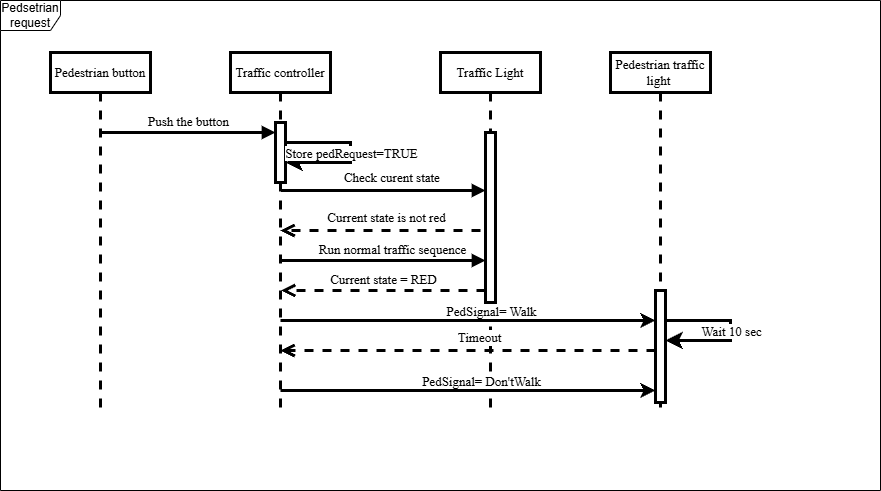

The diagram above was exported from draw.io. Its source (the exported page's mxGraphModel, read from the mxfile embedded in the PNG):
<mxGraphModel dx="2066" dy="1209" grid="1" gridSize="10" guides="1" tooltips="1" connect="1" arrows="1" fold="1" page="1" pageScale="1" pageWidth="850" pageHeight="1100" math="0" shadow="0">
  <root>
    <mxCell id="0" />
    <mxCell id="1" parent="0" />
    <mxCell id="lDKAaXiZkHhvnIylQJ-8-1" value="Pedestrian button" style="shape=umlLifeline;perimeter=lifelinePerimeter;whiteSpace=wrap;html=1;container=0;dropTarget=0;collapsible=0;recursiveResize=0;outlineConnect=0;portConstraint=eastwest;newEdgeStyle={&quot;edgeStyle&quot;:&quot;elbowEdgeStyle&quot;,&quot;elbow&quot;:&quot;vertical&quot;,&quot;curved&quot;:0,&quot;rounded&quot;:0};strokeWidth=3;fontFamily=Times New Roman;fontSize=13;" vertex="1" parent="1">
      <mxGeometry x="320" y="202" width="100" height="358" as="geometry" />
    </mxCell>
    <mxCell id="lDKAaXiZkHhvnIylQJ-8-2" value="Traffic controller" style="shape=umlLifeline;perimeter=lifelinePerimeter;whiteSpace=wrap;html=1;container=0;dropTarget=0;collapsible=0;recursiveResize=0;outlineConnect=0;portConstraint=eastwest;newEdgeStyle={&quot;edgeStyle&quot;:&quot;elbowEdgeStyle&quot;,&quot;elbow&quot;:&quot;vertical&quot;,&quot;curved&quot;:0,&quot;rounded&quot;:0};strokeWidth=3;fontFamily=Times New Roman;fontSize=13;" vertex="1" parent="1">
      <mxGeometry x="500" y="202" width="100" height="358" as="geometry" />
    </mxCell>
    <mxCell id="lDKAaXiZkHhvnIylQJ-8-3" value="" style="html=1;points=[];perimeter=orthogonalPerimeter;outlineConnect=0;targetShapes=umlLifeline;portConstraint=eastwest;newEdgeStyle={&quot;edgeStyle&quot;:&quot;elbowEdgeStyle&quot;,&quot;elbow&quot;:&quot;vertical&quot;,&quot;curved&quot;:0,&quot;rounded&quot;:0};strokeWidth=3;fontFamily=Times New Roman;fontSize=13;" vertex="1" parent="lDKAaXiZkHhvnIylQJ-8-2">
      <mxGeometry x="45" y="70" width="10" height="60" as="geometry" />
    </mxCell>
    <mxCell id="lDKAaXiZkHhvnIylQJ-8-21" value="" style="edgeStyle=elbowEdgeStyle;elbow=horizontal;endArrow=classic;html=1;curved=0;rounded=0;endSize=8;startSize=8;fontSize=13;fontFamily=Times New Roman;strokeWidth=3;" edge="1" parent="lDKAaXiZkHhvnIylQJ-8-2" source="lDKAaXiZkHhvnIylQJ-8-3" target="lDKAaXiZkHhvnIylQJ-8-3">
      <mxGeometry width="50" height="50" relative="1" as="geometry">
        <mxPoint x="60" y="78" as="sourcePoint" />
        <mxPoint x="130" y="118" as="targetPoint" />
        <Array as="points">
          <mxPoint x="120" y="100" />
        </Array>
      </mxGeometry>
    </mxCell>
    <mxCell id="lDKAaXiZkHhvnIylQJ-8-23" value="Store pedRequest=TRUE" style="edgeLabel;html=1;align=center;verticalAlign=middle;resizable=0;points=[];fontSize=13;fontFamily=Times New Roman;" vertex="1" connectable="0" parent="lDKAaXiZkHhvnIylQJ-8-21">
      <mxGeometry relative="1" as="geometry">
        <mxPoint as="offset" />
      </mxGeometry>
    </mxCell>
    <mxCell id="lDKAaXiZkHhvnIylQJ-8-4" value="Push the button" style="html=1;verticalAlign=bottom;endArrow=block;edgeStyle=elbowEdgeStyle;elbow=vertical;curved=0;rounded=0;strokeWidth=3;fontFamily=Times New Roman;fontSize=13;" edge="1" parent="1" source="lDKAaXiZkHhvnIylQJ-8-1" target="lDKAaXiZkHhvnIylQJ-8-3">
      <mxGeometry relative="1" as="geometry">
        <mxPoint x="375" y="282" as="sourcePoint" />
        <Array as="points">
          <mxPoint x="460" y="282" />
        </Array>
      </mxGeometry>
    </mxCell>
    <mxCell id="lDKAaXiZkHhvnIylQJ-8-5" value="Traffic Light" style="shape=umlLifeline;perimeter=lifelinePerimeter;whiteSpace=wrap;html=1;container=0;dropTarget=0;collapsible=0;recursiveResize=0;outlineConnect=0;portConstraint=eastwest;newEdgeStyle={&quot;edgeStyle&quot;:&quot;elbowEdgeStyle&quot;,&quot;elbow&quot;:&quot;vertical&quot;,&quot;curved&quot;:0,&quot;rounded&quot;:0};strokeWidth=3;fontFamily=Times New Roman;fontSize=13;" vertex="1" parent="1">
      <mxGeometry x="710" y="202" width="100" height="358" as="geometry" />
    </mxCell>
    <mxCell id="lDKAaXiZkHhvnIylQJ-8-6" value="" style="html=1;points=[];perimeter=orthogonalPerimeter;outlineConnect=0;targetShapes=umlLifeline;portConstraint=eastwest;newEdgeStyle={&quot;edgeStyle&quot;:&quot;elbowEdgeStyle&quot;,&quot;elbow&quot;:&quot;vertical&quot;,&quot;curved&quot;:0,&quot;rounded&quot;:0};strokeWidth=3;fontFamily=Times New Roman;fontSize=13;" vertex="1" parent="lDKAaXiZkHhvnIylQJ-8-5">
      <mxGeometry x="45" y="80" width="10" height="170" as="geometry" />
    </mxCell>
    <mxCell id="lDKAaXiZkHhvnIylQJ-8-7" value="Check curent state&amp;nbsp;" style="html=1;verticalAlign=bottom;endArrow=block;edgeStyle=elbowEdgeStyle;elbow=vertical;curved=0;rounded=0;strokeWidth=3;fontFamily=Times New Roman;fontSize=13;" edge="1" parent="1" source="lDKAaXiZkHhvnIylQJ-8-2">
      <mxGeometry x="0.0988" y="2" relative="1" as="geometry">
        <mxPoint x="551" y="240" as="sourcePoint" />
        <Array as="points">
          <mxPoint x="599" y="340" />
          <mxPoint x="819" y="280" />
        </Array>
        <mxPoint x="755" y="340" as="targetPoint" />
        <mxPoint as="offset" />
      </mxGeometry>
    </mxCell>
    <mxCell id="lDKAaXiZkHhvnIylQJ-8-8" value="Current state = RED" style="html=1;verticalAlign=bottom;endArrow=open;dashed=1;endSize=8;edgeStyle=elbowEdgeStyle;elbow=vertical;curved=0;rounded=0;strokeWidth=3;fontFamily=Times New Roman;fontSize=13;" edge="1" parent="1" source="lDKAaXiZkHhvnIylQJ-8-6" target="lDKAaXiZkHhvnIylQJ-8-2">
      <mxGeometry relative="1" as="geometry">
        <mxPoint x="570" y="440" as="targetPoint" />
        <Array as="points">
          <mxPoint x="665" y="440" />
        </Array>
        <mxPoint x="740" y="440" as="sourcePoint" />
      </mxGeometry>
    </mxCell>
    <mxCell id="lDKAaXiZkHhvnIylQJ-8-9" value="Pedestrian traffic light&amp;nbsp;" style="shape=umlLifeline;perimeter=lifelinePerimeter;whiteSpace=wrap;html=1;container=0;dropTarget=0;collapsible=0;recursiveResize=0;outlineConnect=0;portConstraint=eastwest;newEdgeStyle={&quot;edgeStyle&quot;:&quot;elbowEdgeStyle&quot;,&quot;elbow&quot;:&quot;vertical&quot;,&quot;curved&quot;:0,&quot;rounded&quot;:0};strokeWidth=3;fontFamily=Times New Roman;fontSize=13;" vertex="1" parent="1">
      <mxGeometry x="880" y="202" width="100" height="358" as="geometry" />
    </mxCell>
    <mxCell id="lDKAaXiZkHhvnIylQJ-8-10" value="" style="html=1;points=[];perimeter=orthogonalPerimeter;outlineConnect=0;targetShapes=umlLifeline;portConstraint=eastwest;newEdgeStyle={&quot;edgeStyle&quot;:&quot;elbowEdgeStyle&quot;,&quot;elbow&quot;:&quot;vertical&quot;,&quot;curved&quot;:0,&quot;rounded&quot;:0};strokeWidth=3;fontFamily=Times New Roman;fontSize=13;" vertex="1" parent="lDKAaXiZkHhvnIylQJ-8-9">
      <mxGeometry x="45" y="238" width="10" height="112" as="geometry" />
    </mxCell>
    <mxCell id="lDKAaXiZkHhvnIylQJ-8-11" value="Run normal traffic sequence" style="html=1;verticalAlign=bottom;endArrow=block;edgeStyle=elbowEdgeStyle;elbow=vertical;curved=0;rounded=0;strokeWidth=3;fontFamily=Times New Roman;fontSize=13;" edge="1" parent="1" target="lDKAaXiZkHhvnIylQJ-8-6">
      <mxGeometry x="0.0893" relative="1" as="geometry">
        <mxPoint x="551" y="410" as="sourcePoint" />
        <Array as="points">
          <mxPoint x="630" y="410" />
          <mxPoint x="810" y="490" />
          <mxPoint x="638" y="390" />
        </Array>
        <mxPoint x="750" y="410" as="targetPoint" />
        <mxPoint as="offset" />
      </mxGeometry>
    </mxCell>
    <mxCell id="lDKAaXiZkHhvnIylQJ-8-12" value="Current state is not red" style="html=1;verticalAlign=bottom;endArrow=open;dashed=1;endSize=8;edgeStyle=elbowEdgeStyle;elbow=vertical;curved=0;rounded=0;strokeWidth=3;fontFamily=Times New Roman;fontSize=13;" edge="1" parent="1">
      <mxGeometry x="-0.0588" y="-2" relative="1" as="geometry">
        <mxPoint x="550" y="380" as="targetPoint" />
        <Array as="points">
          <mxPoint x="660" y="380" />
        </Array>
        <mxPoint x="750" y="380" as="sourcePoint" />
        <mxPoint as="offset" />
      </mxGeometry>
    </mxCell>
    <mxCell id="lDKAaXiZkHhvnIylQJ-8-17" value="" style="endArrow=classic;html=1;rounded=0;fontFamily=Times New Roman;fontSize=13;strokeWidth=3;" edge="1" parent="1">
      <mxGeometry width="50" height="50" relative="1" as="geometry">
        <mxPoint x="550" y="470" as="sourcePoint" />
        <mxPoint x="925" y="470" as="targetPoint" />
      </mxGeometry>
    </mxCell>
    <mxCell id="lDKAaXiZkHhvnIylQJ-8-18" value="PedSignal= Walk" style="edgeLabel;html=1;align=center;verticalAlign=middle;resizable=0;points=[];fontFamily=Times New Roman;fontSize=13;" vertex="1" connectable="0" parent="lDKAaXiZkHhvnIylQJ-8-17">
      <mxGeometry x="0.0093" y="1" relative="1" as="geometry">
        <mxPoint x="21" y="-9" as="offset" />
      </mxGeometry>
    </mxCell>
    <mxCell id="lDKAaXiZkHhvnIylQJ-8-24" value="" style="edgeStyle=elbowEdgeStyle;elbow=horizontal;endArrow=classic;html=1;curved=0;rounded=0;endSize=8;startSize=8;fontSize=13;fontFamily=Times New Roman;strokeWidth=3;" edge="1" parent="1">
      <mxGeometry width="50" height="50" relative="1" as="geometry">
        <mxPoint x="935" y="470" as="sourcePoint" />
        <mxPoint x="935" y="490" as="targetPoint" />
        <Array as="points">
          <mxPoint x="1000" y="480" />
        </Array>
      </mxGeometry>
    </mxCell>
    <mxCell id="lDKAaXiZkHhvnIylQJ-8-25" value="Wait 10 sec" style="edgeLabel;html=1;align=center;verticalAlign=middle;resizable=0;points=[];fontSize=13;fontFamily=Times New Roman;" vertex="1" connectable="0" parent="lDKAaXiZkHhvnIylQJ-8-24">
      <mxGeometry relative="1" as="geometry">
        <mxPoint as="offset" />
      </mxGeometry>
    </mxCell>
    <mxCell id="lDKAaXiZkHhvnIylQJ-8-26" value="Timeout" style="html=1;verticalAlign=bottom;endArrow=open;dashed=1;endSize=8;edgeStyle=elbowEdgeStyle;elbow=vertical;curved=0;rounded=0;strokeWidth=3;fontFamily=Times New Roman;fontSize=13;" edge="1" parent="1">
      <mxGeometry x="-0.0588" y="-2" relative="1" as="geometry">
        <mxPoint x="550" y="500" as="targetPoint" />
        <Array as="points">
          <mxPoint x="600" y="500" />
        </Array>
        <mxPoint x="925" y="500" as="sourcePoint" />
        <mxPoint as="offset" />
      </mxGeometry>
    </mxCell>
    <mxCell id="lDKAaXiZkHhvnIylQJ-8-27" value="" style="endArrow=classic;html=1;rounded=0;fontFamily=Times New Roman;fontSize=13;strokeWidth=3;" edge="1" parent="1">
      <mxGeometry width="50" height="50" relative="1" as="geometry">
        <mxPoint x="550" y="540" as="sourcePoint" />
        <mxPoint x="925" y="540" as="targetPoint" />
      </mxGeometry>
    </mxCell>
    <mxCell id="lDKAaXiZkHhvnIylQJ-8-28" value="PedSignal= Don'tWalk" style="edgeLabel;html=1;align=center;verticalAlign=middle;resizable=0;points=[];fontFamily=Times New Roman;fontSize=13;" vertex="1" connectable="0" parent="lDKAaXiZkHhvnIylQJ-8-27">
      <mxGeometry x="0.0093" y="1" relative="1" as="geometry">
        <mxPoint x="11" y="-9" as="offset" />
      </mxGeometry>
    </mxCell>
    <mxCell id="lDKAaXiZkHhvnIylQJ-8-30" value="Pedsetrian request" style="shape=umlFrame;whiteSpace=wrap;html=1;pointerEvents=0;" vertex="1" parent="1">
      <mxGeometry x="270" y="150" width="880" height="490" as="geometry" />
    </mxCell>
  </root>
</mxGraphModel>